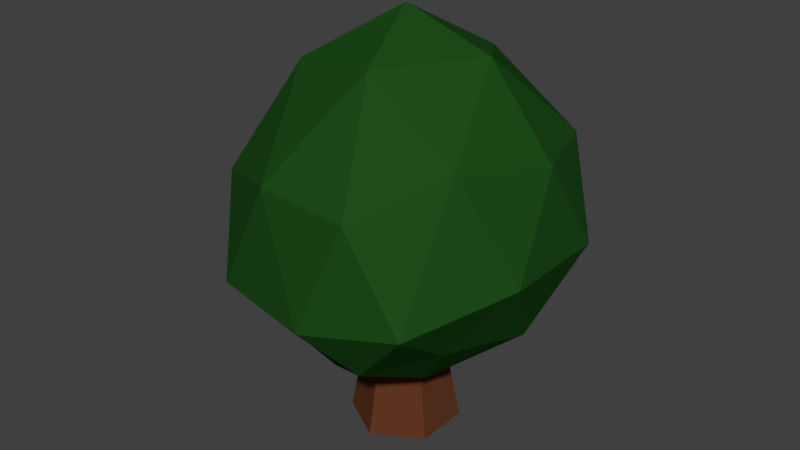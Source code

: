 # Source: tree.blend  (saved by Blender 2.78.0; exported with 4.5.12 LTS)
import bpy
from mathutils import Matrix  # noqa: F401  (used for matrix-valued properties, if any)

bpy.ops.wm.read_factory_settings(use_empty=True)
scene = bpy.context.scene
scene.name = 'Scene'

# ---- collections
col_collection_1 = bpy.data.collections.new('Collection 1'); scene.collection.children.link(col_collection_1)

# ---- materials (node trees are filled in below, after node groups)
mat_tree_trunk = bpy.data.materials.new('tree_Trunk')
mat_tree_trunk.alpha_threshold = 0.0
mat_tree_trunk.use_transparent_shadow = False
mat_tree_trunk.diffuse_color = (0.1237, 0.03825, 0.01646, 1.0)
mat_tree_trunk.roughness = 0.5
mat_tree_trunk.specular_intensity = 0.0
mat_tree_leaves = bpy.data.materials.new('tree_Leaves')
mat_tree_leaves.alpha_threshold = 0.0
mat_tree_leaves.use_transparent_shadow = False
mat_tree_leaves.diffuse_color = (0.01302, 0.07324, 0.01024, 1.0)
mat_tree_leaves.roughness = 0.5
mat_tree_leaves.specular_intensity = 0.0

# ---- material node trees

# ---- world
world_world = bpy.data.worlds.new('World'); scene.world = world_world
world_world.color = (0.05088, 0.05088, 0.05088)
world_world.use_sun_shadow = False
world_world.sun_shadow_jitter_overblur = 0.0
world_world.cycles.sampling_method = 'MANUAL'

# ---- meshes
me_tree = bpy.data.meshes.new('Tree')
me_tree.from_pydata([(0.01854, -1.202, 0.02804), (0.6574, -0.6538, 0.5046), (-0.1295, -0.7294, 0.7478), (-0.8726, -0.8026, -0.02616), (-0.1895, -0.7607, -0.733), (0.6241, -0.649, -0.5356), (0.3987, 0.1661, 0.9468), (-0.8032, -0.02406, 0.5361), (-0.7563, -0.128, -0.5834), (0.2968, -0.02584, -0.9667), (0.8974, 0.2708, -0.03961), (-0.01093, 0.9368, -0.01099), (-0.0832, -1.034, 0.5081), (0.4111, -0.9947, 0.3279), (0.3223, -0.7926, 0.7606), (0.8024, -0.7236, -0.01506), (0.3884, -0.9606, -0.3132), (-0.5235, -1.07, 0.002781), (-0.5801, -0.7594, 0.4103), (-0.1332, -1.027, -0.4849), (-0.5461, -0.7922, -0.4184), (0.2263, -0.7546, -0.7428), (0.9821, -0.2387, 0.3279), (0.9395, -0.2784, -0.3887), (0.1675, -0.462, 1.05), (0.7161, -0.3569, 0.9154), (-1.011, -0.5215, 0.2547), (-0.5654, -0.5261, 0.8405), (-0.5295, -0.6198, -0.8271), (-0.9179, -0.552, -0.3151), (0.5823, -0.4497, -0.924), (0.03006, -0.5092, -0.985), (0.7199, 0.3773, 0.5223), (-0.2031, 0.1629, 0.881), (-0.9566, 0.008753, -0.03657), (-0.2387, 0.02701, -0.8904), (0.6913, 0.2326, -0.5922), (0.1777, 0.7502, 0.5051), (0.5179, 0.756, -0.0257), (-0.4577, 0.631, 0.3027), (-0.4459, 0.5692, -0.3364), (0.1686, 0.6181, -0.5477), (0.2311, -1.245, -0.1334), (-3.172e-08, -1.245, -0.2669), (-2.761e-08, -1.573, -0.328), (-2.761e-08, -0.9171, -0.328), (0.2841, -1.573, -0.164), (0.2841, -0.9171, -0.164), (0.2841, -1.573, 0.164), (0.2841, -0.9171, 0.164), (-5.629e-08, -1.573, 0.328), (-5.629e-08, -0.9171, 0.328), (-0.2841, -1.573, 0.164), (-0.2841, -0.9171, 0.164), (-0.2841, -1.573, -0.164), (-0.2841, -0.9171, -0.164), (0.2311, -1.245, 0.1334), (-5.506e-08, -1.245, 0.2669), (-0.2311, -1.245, 0.1334), (-0.2311, -1.245, -0.1334)], [], [(0, 13, 12), (1, 13, 15), (0, 12, 17), (0, 17, 19), (0, 19, 16), (1, 15, 22), (2, 14, 24), (3, 18, 26), (4, 20, 28), (5, 21, 30), (1, 22, 25), (2, 24, 27), (3, 26, 29), (4, 28, 31), (5, 30, 23), (6, 32, 37), (7, 33, 39), (8, 34, 40), (9, 35, 41), (10, 36, 38), (38, 41, 11), (38, 36, 41), (36, 9, 41), (41, 40, 11), (41, 35, 40), (35, 8, 40), (40, 39, 11), (40, 34, 39), (34, 7, 39), (39, 37, 11), (39, 33, 37), (33, 6, 37), (37, 38, 11), (37, 32, 38), (32, 10, 38), (23, 36, 10), (23, 30, 36), (30, 9, 36), (31, 35, 9), (31, 28, 35), (28, 8, 35), (29, 34, 8), (29, 26, 34), (26, 7, 34), (27, 33, 7), (27, 24, 33), (24, 6, 33), (25, 32, 6), (25, 22, 32), (22, 10, 32), (30, 31, 9), (30, 21, 31), (21, 4, 31), (28, 29, 8), (28, 20, 29), (20, 3, 29), (26, 27, 7), (26, 18, 27), (18, 2, 27), (24, 25, 6), (24, 14, 25), (14, 1, 25), (22, 23, 10), (22, 15, 23), (15, 5, 23), (16, 21, 5), (16, 19, 21), (19, 4, 21), (19, 20, 4), (19, 17, 20), (17, 3, 20), (17, 18, 3), (17, 12, 18), (12, 2, 18), (15, 16, 5), (15, 13, 16), (13, 0, 16), (12, 14, 2), (12, 13, 14), (13, 1, 14), (46, 42, 56, 48), (43, 45, 47, 42), (48, 56, 57, 50), (42, 47, 49, 56), (50, 57, 58, 52), (56, 49, 51, 57), (52, 58, 59, 54), (57, 51, 53, 58), (47, 45, 55, 53, 51, 49), (54, 59, 43, 44), (58, 53, 55, 59), (44, 43, 42, 46), (59, 55, 45, 43), (44, 46, 48, 50, 52, 54)])
me_tree.polygons.foreach_set('material_index', [1, 1, 1, 1, 1, 1, 1, 1, 1, 1, 1, 1, 1, 1, 1, 1, 1, 1, 1, 1, 1, 1, 1, 1, 1, 1, 1, 1, 1, 1, 1, 1, 1, 1, 1, 1, 1, 1, 1, 1, 1, 1, 1, 1, 1, 1, 1, 1, 1, 1, 1, 1, 1, 1, 1, 1, 1, 1, 1, 1, 1, 1, 1, 1, 1, 1, 1, 1, 1, 1, 1, 1, 1, 1, 1, 1, 1, 1, 1, 1, 0, 0, 0, 0, 0, 0, 0, 0, 0, 0, 0, 0, 0, 0])
me_tree.materials.append(mat_tree_trunk)
me_tree.materials.append(mat_tree_leaves)
me_tree.use_remesh_preserve_volume = False
me_tree.use_remesh_preserve_attributes = False
me_tree.use_mirror_vertex_groups = False
me_tree.update()

# ---- objects
ob_tree = bpy.data.objects.new('Tree', me_tree)

# ---- transforms, parenting, visibility, modifiers, constraints
ob_tree.location = (0.0, 0.0, 0.0)
ob_tree.rotation_euler = (1.571, 0.0, 0.0)
ob_tree.lineart.crease_threshold = 0.0

# ---- collection membership
col_collection_1.objects.link(ob_tree)

# ---- scene / render settings (as saved in the file)
scene.frame_start = 1; scene.frame_end = 250; scene.frame_set(1)
scene.render.engine = 'BLENDER_EEVEE_NEXT'
scene.render.resolution_percentage = 50
scene.render.dither_intensity = 0.0
scene.cycles.use_denoising = False
scene.cycles.samples = 128
scene.cycles.sampling_pattern = 'TABULATED_SOBOL'
scene.cycles.light_sampling_threshold = 0.0
scene.cycles.use_adaptive_sampling = False
scene.cycles.use_light_tree = False
scene.cycles.blur_glossy = 0.0
scene.cycles.sample_clamp_indirect = 0.0
scene.view_settings.view_transform = 'Standard'
bpy.context.view_layer.update()

# ---- added for rendering (the .blend has no active camera and no usable light): camera, sun
cam_auto = bpy.data.cameras.new('AutoCamera')
cam_auto.lens = 50.0
cam_auto.sensor_width = 36.0
cam_auto.clip_end = 1000.0
ob_auto_camera = bpy.data.objects.new('AutoCamera', cam_auto)
scene.collection.objects.link(ob_auto_camera)
ob_auto_camera.location = (3.49843, -4.24801, 2.49201)
ob_auto_camera.rotation_euler = (1.09748, -7.21219e-08, 0.694738)
scene.camera = ob_auto_camera
light_auto_sun = bpy.data.lights.new('AutoSun', 'SUN')
light_auto_sun.energy = 3.0
light_auto_sun.angle = 0.0523599
ob_auto_sun = bpy.data.objects.new('AutoSun', light_auto_sun)
scene.collection.objects.link(ob_auto_sun)
ob_auto_sun.rotation_euler = (0.872665, 0.174533, 0.523599)
bpy.context.view_layer.update()

